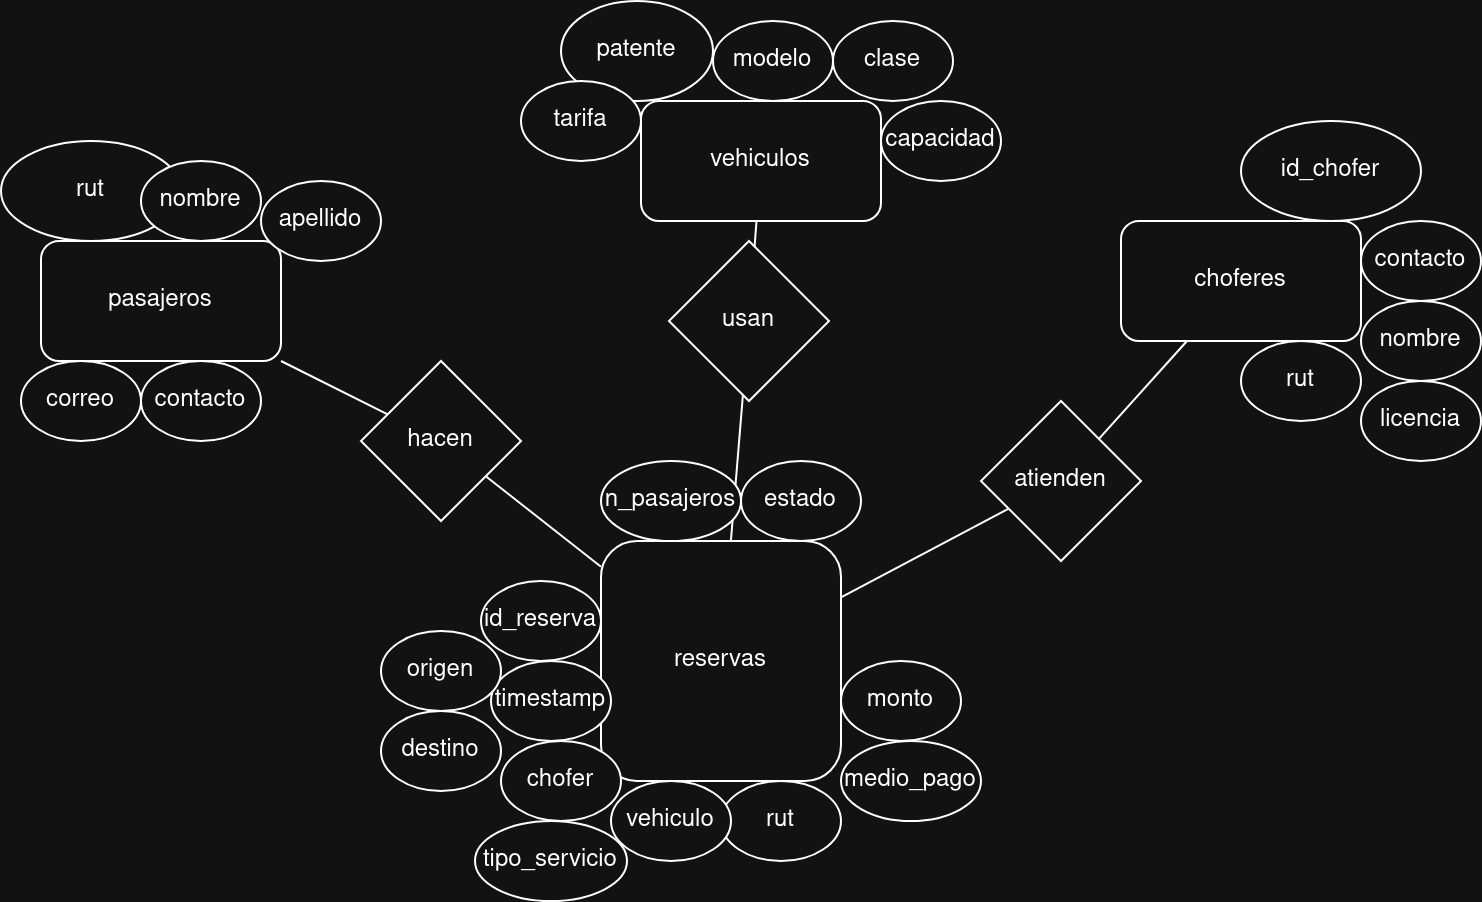

The diagram above was exported from draw.io. Its source (the exported page's mxGraphModel, read from the mxfile embedded in the PNG):
<mxGraphModel dx="1457" dy="677" grid="1" gridSize="10" guides="1" tooltips="1" connect="1" arrows="1" fold="1" page="1" pageScale="1" pageWidth="827" pageHeight="1169" math="0" shadow="0">
  <root>
    <mxCell id="0" />
    <mxCell id="1" parent="0" />
    <mxCell id="-ZY1rIdl2wXMkmetaw5_-2" value="&lt;div&gt;choferes&lt;/div&gt;" style="rounded=1;whiteSpace=wrap;html=1;" parent="1" vertex="1">
      <mxGeometry x="560" y="170" width="120" height="60" as="geometry" />
    </mxCell>
    <mxCell id="-ZY1rIdl2wXMkmetaw5_-3" value="vehiculos" style="rounded=1;whiteSpace=wrap;html=1;" parent="1" vertex="1">
      <mxGeometry x="320" y="110" width="120" height="60" as="geometry" />
    </mxCell>
    <mxCell id="-ZY1rIdl2wXMkmetaw5_-4" value="&lt;div&gt;reservas&lt;/div&gt;" style="rounded=1;whiteSpace=wrap;html=1;" parent="1" vertex="1">
      <mxGeometry x="300" y="330" width="120" height="120" as="geometry" />
    </mxCell>
    <mxCell id="-ZY1rIdl2wXMkmetaw5_-5" value="pasajeros" style="rounded=1;whiteSpace=wrap;html=1;" parent="1" vertex="1">
      <mxGeometry x="20" y="180" width="120" height="60" as="geometry" />
    </mxCell>
    <mxCell id="-ZY1rIdl2wXMkmetaw5_-6" value="patente" style="ellipse;whiteSpace=wrap;html=1;" parent="1" vertex="1">
      <mxGeometry x="280" y="60" width="76" height="50" as="geometry" />
    </mxCell>
    <mxCell id="-ZY1rIdl2wXMkmetaw5_-7" value="modelo" style="ellipse;whiteSpace=wrap;html=1;" parent="1" vertex="1">
      <mxGeometry x="356" y="70" width="60" height="40" as="geometry" />
    </mxCell>
    <mxCell id="-ZY1rIdl2wXMkmetaw5_-8" value="clase" style="ellipse;whiteSpace=wrap;html=1;" parent="1" vertex="1">
      <mxGeometry x="416" y="70" width="60" height="40" as="geometry" />
    </mxCell>
    <mxCell id="-ZY1rIdl2wXMkmetaw5_-9" value="tarifa" style="ellipse;whiteSpace=wrap;html=1;" parent="1" vertex="1">
      <mxGeometry x="260" y="100" width="60" height="40" as="geometry" />
    </mxCell>
    <mxCell id="-ZY1rIdl2wXMkmetaw5_-10" value="capacidad" style="ellipse;whiteSpace=wrap;html=1;" parent="1" vertex="1">
      <mxGeometry x="440" y="110" width="60" height="40" as="geometry" />
    </mxCell>
    <mxCell id="-ZY1rIdl2wXMkmetaw5_-11" value="id_chofer" style="ellipse;whiteSpace=wrap;html=1;" parent="1" vertex="1">
      <mxGeometry x="620" y="120" width="90" height="50" as="geometry" />
    </mxCell>
    <mxCell id="-ZY1rIdl2wXMkmetaw5_-12" value="rut" style="ellipse;whiteSpace=wrap;html=1;" parent="1" vertex="1">
      <mxGeometry x="620" y="230" width="60" height="40" as="geometry" />
    </mxCell>
    <mxCell id="-ZY1rIdl2wXMkmetaw5_-13" value="nombre" style="ellipse;whiteSpace=wrap;html=1;" parent="1" vertex="1">
      <mxGeometry x="680" y="210" width="60" height="40" as="geometry" />
    </mxCell>
    <mxCell id="-ZY1rIdl2wXMkmetaw5_-14" value="contacto" style="ellipse;whiteSpace=wrap;html=1;" parent="1" vertex="1">
      <mxGeometry x="680" y="170" width="60" height="40" as="geometry" />
    </mxCell>
    <mxCell id="-ZY1rIdl2wXMkmetaw5_-15" value="licencia" style="ellipse;whiteSpace=wrap;html=1;" parent="1" vertex="1">
      <mxGeometry x="680" y="250" width="60" height="40" as="geometry" />
    </mxCell>
    <mxCell id="-ZY1rIdl2wXMkmetaw5_-16" value="hacen" style="rhombus;whiteSpace=wrap;html=1;" parent="1" vertex="1">
      <mxGeometry x="180" y="240" width="80" height="80" as="geometry" />
    </mxCell>
    <mxCell id="-ZY1rIdl2wXMkmetaw5_-17" value="" style="endArrow=none;html=1;rounded=0;" parent="1" source="-ZY1rIdl2wXMkmetaw5_-5" target="-ZY1rIdl2wXMkmetaw5_-16" edge="1">
      <mxGeometry width="50" height="50" relative="1" as="geometry">
        <mxPoint x="160" y="240" as="sourcePoint" />
        <mxPoint x="210" y="190" as="targetPoint" />
      </mxGeometry>
    </mxCell>
    <mxCell id="-ZY1rIdl2wXMkmetaw5_-18" value="" style="endArrow=none;html=1;rounded=0;" parent="1" source="-ZY1rIdl2wXMkmetaw5_-16" target="-ZY1rIdl2wXMkmetaw5_-4" edge="1">
      <mxGeometry width="50" height="50" relative="1" as="geometry">
        <mxPoint x="270" y="410" as="sourcePoint" />
        <mxPoint x="320" y="360" as="targetPoint" />
      </mxGeometry>
    </mxCell>
    <mxCell id="-ZY1rIdl2wXMkmetaw5_-21" value="" style="endArrow=none;html=1;rounded=0;" parent="1" source="-ZY1rIdl2wXMkmetaw5_-4" target="-ZY1rIdl2wXMkmetaw5_-20" edge="1">
      <mxGeometry width="50" height="50" relative="1" as="geometry">
        <mxPoint x="460" y="410" as="sourcePoint" />
        <mxPoint x="510" y="360" as="targetPoint" />
      </mxGeometry>
    </mxCell>
    <mxCell id="-ZY1rIdl2wXMkmetaw5_-20" value="atienden" style="rhombus;whiteSpace=wrap;html=1;" parent="1" vertex="1">
      <mxGeometry x="490" y="260" width="80" height="80" as="geometry" />
    </mxCell>
    <mxCell id="-ZY1rIdl2wXMkmetaw5_-22" value="" style="endArrow=none;html=1;rounded=0;" parent="1" source="-ZY1rIdl2wXMkmetaw5_-2" target="-ZY1rIdl2wXMkmetaw5_-20" edge="1">
      <mxGeometry width="50" height="50" relative="1" as="geometry">
        <mxPoint x="510" y="290" as="sourcePoint" />
        <mxPoint x="560" y="240" as="targetPoint" />
      </mxGeometry>
    </mxCell>
    <mxCell id="-ZY1rIdl2wXMkmetaw5_-23" value="" style="endArrow=none;html=1;rounded=0;" parent="1" source="-ZY1rIdl2wXMkmetaw5_-24" target="-ZY1rIdl2wXMkmetaw5_-4" edge="1">
      <mxGeometry width="50" height="50" relative="1" as="geometry">
        <mxPoint x="360" y="470" as="sourcePoint" />
        <mxPoint x="410" y="420" as="targetPoint" />
      </mxGeometry>
    </mxCell>
    <mxCell id="-ZY1rIdl2wXMkmetaw5_-24" value="usan" style="rhombus;whiteSpace=wrap;html=1;" parent="1" vertex="1">
      <mxGeometry x="334" y="180" width="80" height="80" as="geometry" />
    </mxCell>
    <mxCell id="-ZY1rIdl2wXMkmetaw5_-25" value="" style="endArrow=none;html=1;rounded=0;" parent="1" source="-ZY1rIdl2wXMkmetaw5_-3" target="-ZY1rIdl2wXMkmetaw5_-24" edge="1">
      <mxGeometry width="50" height="50" relative="1" as="geometry">
        <mxPoint x="420" y="120" as="sourcePoint" />
        <mxPoint x="470" y="70" as="targetPoint" />
      </mxGeometry>
    </mxCell>
    <mxCell id="-ZY1rIdl2wXMkmetaw5_-26" value="id_reserva" style="ellipse;whiteSpace=wrap;html=1;" parent="1" vertex="1">
      <mxGeometry x="240" y="350" width="60" height="40" as="geometry" />
    </mxCell>
    <mxCell id="-ZY1rIdl2wXMkmetaw5_-27" value="rut" style="ellipse;whiteSpace=wrap;html=1;" parent="1" vertex="1">
      <mxGeometry x="360" y="450" width="60" height="40" as="geometry" />
    </mxCell>
    <mxCell id="-ZY1rIdl2wXMkmetaw5_-28" value="vehiculo" style="ellipse;whiteSpace=wrap;html=1;" parent="1" vertex="1">
      <mxGeometry x="305" y="450" width="60" height="40" as="geometry" />
    </mxCell>
    <mxCell id="-ZY1rIdl2wXMkmetaw5_-29" value="chofer" style="ellipse;whiteSpace=wrap;html=1;" parent="1" vertex="1">
      <mxGeometry x="250" y="430" width="60" height="40" as="geometry" />
    </mxCell>
    <mxCell id="-ZY1rIdl2wXMkmetaw5_-30" value="n_pasajeros" style="ellipse;whiteSpace=wrap;html=1;" parent="1" vertex="1">
      <mxGeometry x="300" y="290" width="70" height="40" as="geometry" />
    </mxCell>
    <mxCell id="-ZY1rIdl2wXMkmetaw5_-32" value="estado" style="ellipse;whiteSpace=wrap;html=1;" parent="1" vertex="1">
      <mxGeometry x="370" y="290" width="60" height="40" as="geometry" />
    </mxCell>
    <mxCell id="-ZY1rIdl2wXMkmetaw5_-33" value="tipo_servicio" style="ellipse;whiteSpace=wrap;html=1;" parent="1" vertex="1">
      <mxGeometry x="237" y="470" width="76" height="40" as="geometry" />
    </mxCell>
    <mxCell id="-ZY1rIdl2wXMkmetaw5_-34" value="timestamp" style="ellipse;whiteSpace=wrap;html=1;" parent="1" vertex="1">
      <mxGeometry x="245" y="390" width="60" height="40" as="geometry" />
    </mxCell>
    <mxCell id="-ZY1rIdl2wXMkmetaw5_-35" value="origen" style="ellipse;whiteSpace=wrap;html=1;" parent="1" vertex="1">
      <mxGeometry x="190" y="375" width="60" height="40" as="geometry" />
    </mxCell>
    <mxCell id="-ZY1rIdl2wXMkmetaw5_-36" value="destino" style="ellipse;whiteSpace=wrap;html=1;" parent="1" vertex="1">
      <mxGeometry x="190" y="415" width="60" height="40" as="geometry" />
    </mxCell>
    <mxCell id="-ZY1rIdl2wXMkmetaw5_-37" value="rut" style="ellipse;whiteSpace=wrap;html=1;" parent="1" vertex="1">
      <mxGeometry y="130" width="90" height="50" as="geometry" />
    </mxCell>
    <mxCell id="-ZY1rIdl2wXMkmetaw5_-38" value="nombre" style="ellipse;whiteSpace=wrap;html=1;" parent="1" vertex="1">
      <mxGeometry x="70" y="140" width="60" height="40" as="geometry" />
    </mxCell>
    <mxCell id="-ZY1rIdl2wXMkmetaw5_-39" value="apellido" style="ellipse;whiteSpace=wrap;html=1;" parent="1" vertex="1">
      <mxGeometry x="130" y="150" width="60" height="40" as="geometry" />
    </mxCell>
    <mxCell id="-ZY1rIdl2wXMkmetaw5_-40" value="correo" style="ellipse;whiteSpace=wrap;html=1;" parent="1" vertex="1">
      <mxGeometry x="10" y="240" width="60" height="40" as="geometry" />
    </mxCell>
    <mxCell id="-ZY1rIdl2wXMkmetaw5_-41" value="contacto" style="ellipse;whiteSpace=wrap;html=1;" parent="1" vertex="1">
      <mxGeometry x="70" y="240" width="60" height="40" as="geometry" />
    </mxCell>
    <mxCell id="-ZY1rIdl2wXMkmetaw5_-42" value="monto" style="ellipse;whiteSpace=wrap;html=1;" parent="1" vertex="1">
      <mxGeometry x="420" y="390" width="60" height="40" as="geometry" />
    </mxCell>
    <mxCell id="-ZY1rIdl2wXMkmetaw5_-43" value="medio_pago" style="ellipse;whiteSpace=wrap;html=1;" parent="1" vertex="1">
      <mxGeometry x="420" y="430" width="70" height="40" as="geometry" />
    </mxCell>
  </root>
</mxGraphModel>